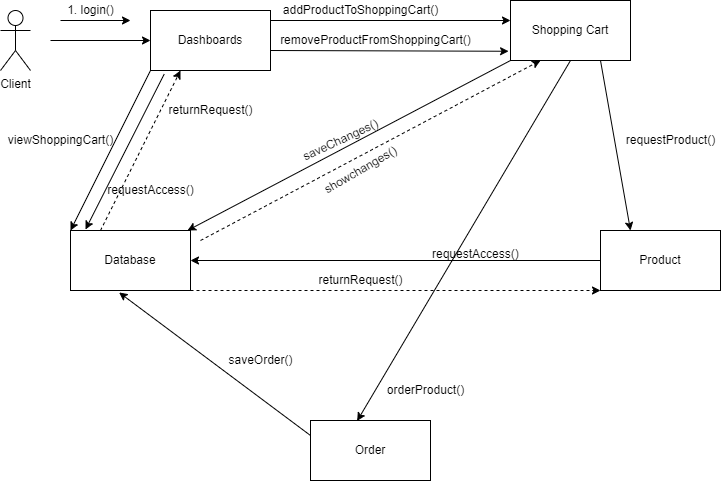

The diagram above was exported from draw.io. Its source (the exported page's mxGraphModel, read from the mxfile embedded in the PNG):
<mxGraphModel dx="2003" dy="608" grid="1" gridSize="10" guides="1" tooltips="1" connect="1" arrows="1" fold="1" page="1" pageScale="1" pageWidth="850" pageHeight="1100" math="0" shadow="0">
  <root>
    <mxCell id="0" />
    <mxCell id="1" parent="0" />
    <mxCell id="qKaS040apElfOTTl1Q9D-1" value="Dashboards" style="rounded=0;whiteSpace=wrap;html=1;" vertex="1" parent="1">
      <mxGeometry x="-120" y="130" width="120" height="60" as="geometry" />
    </mxCell>
    <mxCell id="qKaS040apElfOTTl1Q9D-2" value="Shopping Cart" style="rounded=0;whiteSpace=wrap;html=1;" vertex="1" parent="1">
      <mxGeometry x="240" y="120" width="120" height="60" as="geometry" />
    </mxCell>
    <mxCell id="qKaS040apElfOTTl1Q9D-3" value="Database" style="rounded=0;whiteSpace=wrap;html=1;" vertex="1" parent="1">
      <mxGeometry x="-200" y="350" width="120" height="60" as="geometry" />
    </mxCell>
    <mxCell id="qKaS040apElfOTTl1Q9D-4" value="" style="endArrow=classic;html=1;exitX=0.114;exitY=1.061;exitDx=0;exitDy=0;entryX=0.125;entryY=-0.017;entryDx=0;entryDy=0;entryPerimeter=0;exitPerimeter=0;" edge="1" parent="1" source="qKaS040apElfOTTl1Q9D-1" target="qKaS040apElfOTTl1Q9D-3">
      <mxGeometry width="50" height="50" relative="1" as="geometry">
        <mxPoint x="190" y="220" as="sourcePoint" />
        <mxPoint x="240" y="170" as="targetPoint" />
      </mxGeometry>
    </mxCell>
    <mxCell id="qKaS040apElfOTTl1Q9D-5" value="" style="endArrow=classic;html=1;exitX=0;exitY=1;exitDx=0;exitDy=0;" edge="1" parent="1" source="qKaS040apElfOTTl1Q9D-2" target="qKaS040apElfOTTl1Q9D-3">
      <mxGeometry width="50" height="50" relative="1" as="geometry">
        <mxPoint x="190" y="220" as="sourcePoint" />
        <mxPoint x="240" y="170" as="targetPoint" />
      </mxGeometry>
    </mxCell>
    <mxCell id="qKaS040apElfOTTl1Q9D-6" value="" style="endArrow=classic;html=1;entryX=1;entryY=1;entryDx=0;entryDy=0;" edge="1" parent="1">
      <mxGeometry width="50" height="50" relative="1" as="geometry">
        <mxPoint x="-210" y="140" as="sourcePoint" />
        <mxPoint x="-140" y="140" as="targetPoint" />
      </mxGeometry>
    </mxCell>
    <mxCell id="qKaS040apElfOTTl1Q9D-7" value="" style="endArrow=classic;html=1;entryX=0;entryY=0.5;entryDx=0;entryDy=0;" edge="1" parent="1" target="qKaS040apElfOTTl1Q9D-1">
      <mxGeometry width="50" height="50" relative="1" as="geometry">
        <mxPoint x="-220" y="160" as="sourcePoint" />
        <mxPoint x="180" y="250" as="targetPoint" />
      </mxGeometry>
    </mxCell>
    <mxCell id="qKaS040apElfOTTl1Q9D-9" value="" style="html=1;labelBackgroundColor=#ffffff;startArrow=none;startFill=0;startSize=6;endArrow=classic;endFill=1;endSize=6;jettySize=auto;orthogonalLoop=1;strokeWidth=1;dashed=1;fontSize=14;entryX=0.25;entryY=1;entryDx=0;entryDy=0;" edge="1" parent="1" target="qKaS040apElfOTTl1Q9D-2">
      <mxGeometry width="60" height="60" relative="1" as="geometry">
        <mxPoint x="-70" y="360" as="sourcePoint" />
        <mxPoint x="190" y="205" as="targetPoint" />
        <Array as="points" />
      </mxGeometry>
    </mxCell>
    <mxCell id="qKaS040apElfOTTl1Q9D-10" value="1. login()" style="text;html=1;align=center;verticalAlign=middle;resizable=0;points=[];autosize=1;strokeColor=none;" vertex="1" parent="1">
      <mxGeometry x="-210" y="120" width="60" height="20" as="geometry" />
    </mxCell>
    <mxCell id="qKaS040apElfOTTl1Q9D-11" value="" style="html=1;labelBackgroundColor=#ffffff;startArrow=none;startFill=0;startSize=6;endArrow=classic;endFill=1;endSize=6;jettySize=auto;orthogonalLoop=1;strokeWidth=1;dashed=1;fontSize=14;exitX=0.25;exitY=0;exitDx=0;exitDy=0;entryX=0.25;entryY=1;entryDx=0;entryDy=0;" edge="1" parent="1" source="qKaS040apElfOTTl1Q9D-3" target="qKaS040apElfOTTl1Q9D-1">
      <mxGeometry width="60" height="60" relative="1" as="geometry">
        <mxPoint x="55" y="240" as="sourcePoint" />
        <mxPoint x="-13" y="191" as="targetPoint" />
        <Array as="points" />
      </mxGeometry>
    </mxCell>
    <mxCell id="qKaS040apElfOTTl1Q9D-12" value="returnRequest()" style="text;html=1;align=center;verticalAlign=middle;resizable=0;points=[];autosize=1;strokeColor=none;" vertex="1" parent="1">
      <mxGeometry x="-110" y="220" width="100" height="20" as="geometry" />
    </mxCell>
    <mxCell id="qKaS040apElfOTTl1Q9D-13" value="&lt;font style=&quot;font-size: 12px; line-height: 1.2;&quot;&gt;requestAccess()&lt;/font&gt;" style="text;html=1;align=center;verticalAlign=middle;resizable=0;points=[];autosize=1;strokeColor=none;" vertex="1" parent="1">
      <mxGeometry x="-170" y="300" width="100" height="20" as="geometry" />
    </mxCell>
    <mxCell id="qKaS040apElfOTTl1Q9D-15" value="" style="html=1;labelBackgroundColor=#ffffff;startArrow=none;startFill=0;startSize=6;endArrow=none;endFill=1;endSize=6;jettySize=auto;orthogonalLoop=1;strokeWidth=1;dashed=1;fontSize=14;" edge="1" parent="1">
      <mxGeometry width="60" height="60" relative="1" as="geometry">
        <mxPoint x="200" y="300" as="sourcePoint" />
        <mxPoint x="200" y="300" as="targetPoint" />
        <Array as="points" />
      </mxGeometry>
    </mxCell>
    <mxCell id="qKaS040apElfOTTl1Q9D-16" value="saveChanges()" style="text;html=1;align=center;verticalAlign=middle;resizable=0;points=[];autosize=1;strokeColor=none;rotation=-25;" vertex="1" parent="1">
      <mxGeometry x="20" y="250" width="100" height="20" as="geometry" />
    </mxCell>
    <mxCell id="qKaS040apElfOTTl1Q9D-17" value="addProductToShoppingCart()" style="text;html=1;align=center;verticalAlign=middle;resizable=0;points=[];autosize=1;strokeColor=none;" vertex="1" parent="1">
      <mxGeometry x="5" y="120" width="170" height="20" as="geometry" />
    </mxCell>
    <mxCell id="qKaS040apElfOTTl1Q9D-20" value="" style="endArrow=classic;html=1;entryX=0;entryY=0;entryDx=0;entryDy=0;exitX=0;exitY=1;exitDx=0;exitDy=0;" edge="1" parent="1" source="qKaS040apElfOTTl1Q9D-1" target="qKaS040apElfOTTl1Q9D-3">
      <mxGeometry width="50" height="50" relative="1" as="geometry">
        <mxPoint x="-50" y="190" as="sourcePoint" />
        <mxPoint x="-15" y="348.98" as="targetPoint" />
      </mxGeometry>
    </mxCell>
    <mxCell id="qKaS040apElfOTTl1Q9D-21" value="viewShoppingCart()" style="text;html=1;align=center;verticalAlign=middle;resizable=0;points=[];autosize=1;strokeColor=none;" vertex="1" parent="1">
      <mxGeometry x="-270" y="250" width="120" height="20" as="geometry" />
    </mxCell>
    <mxCell id="qKaS040apElfOTTl1Q9D-22" value="Client" style="shape=umlActor;verticalLabelPosition=bottom;verticalAlign=top;html=1;outlineConnect=0;" vertex="1" parent="1">
      <mxGeometry x="-270" y="130" width="30" height="60" as="geometry" />
    </mxCell>
    <mxCell id="qKaS040apElfOTTl1Q9D-25" value="" style="endArrow=classic;html=1;exitX=1;exitY=0.25;exitDx=0;exitDy=0;" edge="1" parent="1">
      <mxGeometry width="50" height="50" relative="1" as="geometry">
        <mxPoint y="140" as="sourcePoint" />
        <mxPoint x="240" y="140" as="targetPoint" />
      </mxGeometry>
    </mxCell>
    <mxCell id="qKaS040apElfOTTl1Q9D-26" value="" style="endArrow=classic;html=1;exitX=1;exitY=0.25;exitDx=0;exitDy=0;entryX=-0.016;entryY=0.846;entryDx=0;entryDy=0;entryPerimeter=0;" edge="1" parent="1" target="qKaS040apElfOTTl1Q9D-2">
      <mxGeometry width="50" height="50" relative="1" as="geometry">
        <mxPoint y="170" as="sourcePoint" />
        <mxPoint x="170" y="170" as="targetPoint" />
      </mxGeometry>
    </mxCell>
    <mxCell id="qKaS040apElfOTTl1Q9D-27" value="removeProductFromShoppingCart()" style="text;html=1;align=center;verticalAlign=middle;resizable=0;points=[];autosize=1;strokeColor=none;fillColor=none;" vertex="1" parent="1">
      <mxGeometry y="150" width="210" height="20" as="geometry" />
    </mxCell>
    <mxCell id="qKaS040apElfOTTl1Q9D-28" style="edgeStyle=orthogonalEdgeStyle;rounded=0;orthogonalLoop=1;jettySize=auto;html=1;entryX=1;entryY=0.5;entryDx=0;entryDy=0;" edge="1" parent="1" source="qKaS040apElfOTTl1Q9D-29" target="qKaS040apElfOTTl1Q9D-3">
      <mxGeometry relative="1" as="geometry" />
    </mxCell>
    <mxCell id="qKaS040apElfOTTl1Q9D-29" value="Product" style="rounded=0;whiteSpace=wrap;html=1;" vertex="1" parent="1">
      <mxGeometry x="330" y="350" width="120" height="60" as="geometry" />
    </mxCell>
    <mxCell id="qKaS040apElfOTTl1Q9D-30" value="requestProduct()" style="text;html=1;align=center;verticalAlign=middle;resizable=0;points=[];autosize=1;strokeColor=none;fillColor=none;" vertex="1" parent="1">
      <mxGeometry x="350" y="250" width="100" height="20" as="geometry" />
    </mxCell>
    <mxCell id="qKaS040apElfOTTl1Q9D-31" value="" style="endArrow=classic;html=1;exitX=0.75;exitY=1;exitDx=0;exitDy=0;entryX=0.25;entryY=0;entryDx=0;entryDy=0;" edge="1" parent="1" source="qKaS040apElfOTTl1Q9D-2" target="qKaS040apElfOTTl1Q9D-29">
      <mxGeometry width="50" height="50" relative="1" as="geometry">
        <mxPoint x="290" y="230" as="sourcePoint" />
        <mxPoint x="460" y="230" as="targetPoint" />
      </mxGeometry>
    </mxCell>
    <mxCell id="qKaS040apElfOTTl1Q9D-32" value="requestAccess()" style="text;whiteSpace=wrap;html=1;" vertex="1" parent="1">
      <mxGeometry x="160" y="360" width="110" height="30" as="geometry" />
    </mxCell>
    <mxCell id="qKaS040apElfOTTl1Q9D-33" value="" style="html=1;labelBackgroundColor=#ffffff;startArrow=none;startFill=0;startSize=6;endArrow=classic;endFill=1;endSize=6;jettySize=auto;orthogonalLoop=1;strokeWidth=1;dashed=1;fontSize=14;exitX=1;exitY=1;exitDx=0;exitDy=0;entryX=0;entryY=1;entryDx=0;entryDy=0;" edge="1" parent="1" source="qKaS040apElfOTTl1Q9D-3" target="qKaS040apElfOTTl1Q9D-29">
      <mxGeometry width="60" height="60" relative="1" as="geometry">
        <mxPoint x="-40.53" y="620" as="sourcePoint" />
        <mxPoint x="-40.53" y="450" as="targetPoint" />
        <Array as="points" />
      </mxGeometry>
    </mxCell>
    <mxCell id="qKaS040apElfOTTl1Q9D-34" value="returnRequest()" style="text;html=1;align=center;verticalAlign=middle;resizable=0;points=[];autosize=1;strokeColor=none;fillColor=none;" vertex="1" parent="1">
      <mxGeometry x="40" y="390" width="100" height="20" as="geometry" />
    </mxCell>
    <mxCell id="qKaS040apElfOTTl1Q9D-35" value="Order" style="rounded=0;whiteSpace=wrap;html=1;" vertex="1" parent="1">
      <mxGeometry x="40" y="540" width="120" height="60" as="geometry" />
    </mxCell>
    <mxCell id="qKaS040apElfOTTl1Q9D-37" value="showchanges()" style="text;html=1;align=center;verticalAlign=middle;resizable=0;points=[];autosize=1;strokeColor=none;rotation=-30;" vertex="1" parent="1">
      <mxGeometry x="40" y="280" width="100" height="20" as="geometry" />
    </mxCell>
    <mxCell id="qKaS040apElfOTTl1Q9D-38" value="" style="endArrow=classic;html=1;rounded=0;entryX=0.389;entryY=0.007;entryDx=0;entryDy=0;entryPerimeter=0;exitX=0.5;exitY=1;exitDx=0;exitDy=0;" edge="1" parent="1" source="qKaS040apElfOTTl1Q9D-2" target="qKaS040apElfOTTl1Q9D-35">
      <mxGeometry width="50" height="50" relative="1" as="geometry">
        <mxPoint x="130" y="370" as="sourcePoint" />
        <mxPoint x="180" y="320" as="targetPoint" />
      </mxGeometry>
    </mxCell>
    <mxCell id="qKaS040apElfOTTl1Q9D-39" value="orderProduct()" style="text;html=1;align=center;verticalAlign=middle;resizable=0;points=[];autosize=1;strokeColor=none;fillColor=none;" vertex="1" parent="1">
      <mxGeometry x="110" y="500" width="90" height="20" as="geometry" />
    </mxCell>
    <mxCell id="qKaS040apElfOTTl1Q9D-42" value="" style="endArrow=classic;html=1;exitX=0;exitY=0.25;exitDx=0;exitDy=0;entryX=0.405;entryY=1.033;entryDx=0;entryDy=0;entryPerimeter=0;" edge="1" parent="1" source="qKaS040apElfOTTl1Q9D-35" target="qKaS040apElfOTTl1Q9D-3">
      <mxGeometry width="50" height="50" relative="1" as="geometry">
        <mxPoint x="-40" y="490" as="sourcePoint" />
        <mxPoint x="-363" y="660" as="targetPoint" />
      </mxGeometry>
    </mxCell>
    <mxCell id="qKaS040apElfOTTl1Q9D-43" value="saveOrder()" style="text;html=1;align=center;verticalAlign=middle;resizable=0;points=[];autosize=1;strokeColor=none;fillColor=none;" vertex="1" parent="1">
      <mxGeometry x="-50" y="470" width="80" height="20" as="geometry" />
    </mxCell>
  </root>
</mxGraphModel>